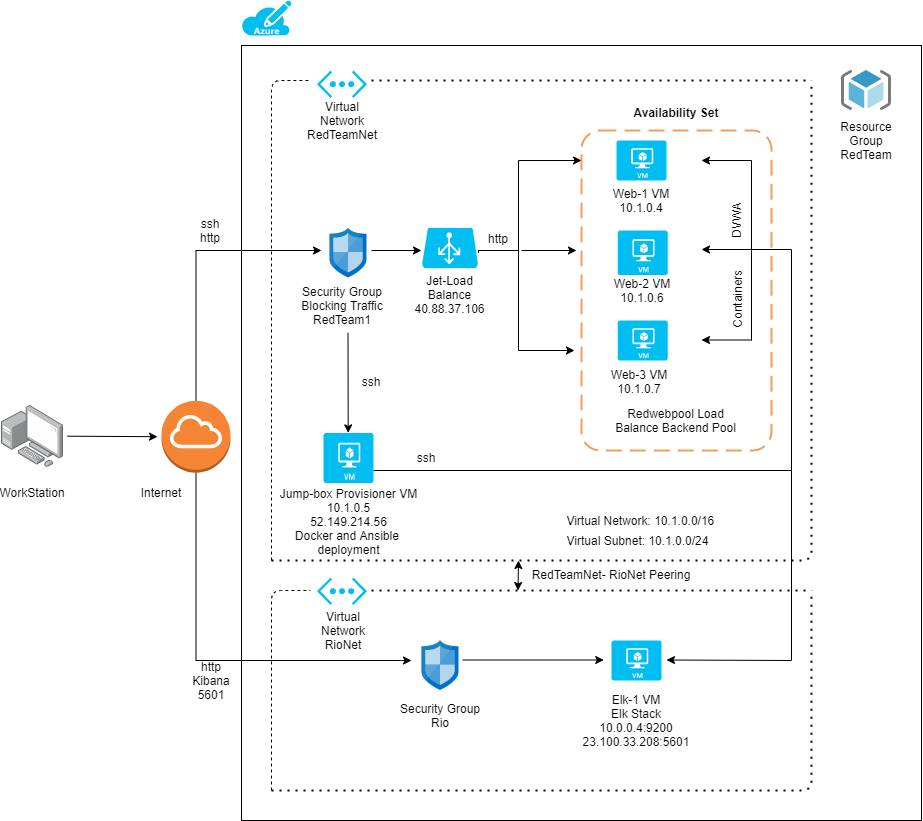

The diagram above was exported from draw.io. Its source (the exported page's mxGraphModel, read from the mxfile embedded in the PNG):
<mxGraphModel dx="2052" dy="1886" grid="1" gridSize="10" guides="1" tooltips="1" connect="1" arrows="1" fold="1" page="1" pageScale="1" pageWidth="827" pageHeight="1169" math="0" shadow="0">
  <root>
    <mxCell id="WIyWlLk6GJQsqaUBKTNV-0" />
    <mxCell id="WIyWlLk6GJQsqaUBKTNV-1" parent="WIyWlLk6GJQsqaUBKTNV-0" />
    <mxCell id="jh_fPcL1FpiytTa3M8dG-35" value="" style="whiteSpace=wrap;html=1;rounded=0;glass=0;gradientColor=#ffffff;" parent="WIyWlLk6GJQsqaUBKTNV-1" vertex="1">
      <mxGeometry x="130" y="25" width="680" height="775" as="geometry" />
    </mxCell>
    <mxCell id="k1Kb16xYHvHJUcnbzEU1-55" value="" style="rounded=1;arcSize=10;dashed=1;strokeColor=#F59D56;fillColor=none;gradientColor=none;dashPattern=8 4;strokeWidth=2;" parent="WIyWlLk6GJQsqaUBKTNV-1" vertex="1">
      <mxGeometry x="470" y="110" width="190" height="320" as="geometry" />
    </mxCell>
    <mxCell id="k1Kb16xYHvHJUcnbzEU1-3" value="" style="points=[];aspect=fixed;html=1;align=center;shadow=0;dashed=0;image;image=img/lib/allied_telesis/computer_and_terminals/Personal_Computer_with_Server.svg;" parent="WIyWlLk6GJQsqaUBKTNV-1" vertex="1">
      <mxGeometry x="-109.99999999999999" y="385" width="62.400000000000006" height="62.400000000000006" as="geometry" />
    </mxCell>
    <mxCell id="k1Kb16xYHvHJUcnbzEU1-40" value="" style="edgeStyle=orthogonalEdgeStyle;rounded=0;orthogonalLoop=1;jettySize=auto;html=1;" parent="WIyWlLk6GJQsqaUBKTNV-1" source="k1Kb16xYHvHJUcnbzEU1-4" edge="1">
      <mxGeometry relative="1" as="geometry">
        <mxPoint x="210" y="230" as="targetPoint" />
        <Array as="points">
          <mxPoint x="85" y="230" />
        </Array>
      </mxGeometry>
    </mxCell>
    <mxCell id="jh_fPcL1FpiytTa3M8dG-27" style="edgeStyle=orthogonalEdgeStyle;rounded=0;orthogonalLoop=1;jettySize=auto;html=1;" parent="WIyWlLk6GJQsqaUBKTNV-1" source="k1Kb16xYHvHJUcnbzEU1-4" edge="1">
      <mxGeometry relative="1" as="geometry">
        <mxPoint x="300" y="640" as="targetPoint" />
        <Array as="points">
          <mxPoint x="85" y="640" />
          <mxPoint x="290" y="640" />
        </Array>
      </mxGeometry>
    </mxCell>
    <mxCell id="k1Kb16xYHvHJUcnbzEU1-4" value="" style="outlineConnect=0;dashed=0;verticalLabelPosition=bottom;verticalAlign=top;align=center;html=1;shape=mxgraph.aws3.internet_gateway;fillColor=#F58534;gradientColor=none;" parent="WIyWlLk6GJQsqaUBKTNV-1" vertex="1">
      <mxGeometry x="50" y="380.2" width="69" height="72" as="geometry" />
    </mxCell>
    <mxCell id="k1Kb16xYHvHJUcnbzEU1-5" value="ssh&lt;br&gt;http" style="text;html=1;strokeColor=none;fillColor=none;align=center;verticalAlign=middle;whiteSpace=wrap;rounded=0;" parent="WIyWlLk6GJQsqaUBKTNV-1" vertex="1">
      <mxGeometry x="79" y="200" width="40" height="20" as="geometry" />
    </mxCell>
    <mxCell id="k1Kb16xYHvHJUcnbzEU1-6" value="Internet" style="text;html=1;strokeColor=none;fillColor=none;align=center;verticalAlign=middle;whiteSpace=wrap;rounded=0;" parent="WIyWlLk6GJQsqaUBKTNV-1" vertex="1">
      <mxGeometry x="29.999999999999993" y="462.4" width="40" height="20" as="geometry" />
    </mxCell>
    <mxCell id="k1Kb16xYHvHJUcnbzEU1-7" value="WorkStation" style="text;html=1;strokeColor=none;fillColor=none;align=center;verticalAlign=middle;whiteSpace=wrap;rounded=0;" parent="WIyWlLk6GJQsqaUBKTNV-1" vertex="1">
      <mxGeometry x="-98.80000000000001" y="462.4" width="40" height="20" as="geometry" />
    </mxCell>
    <mxCell id="k1Kb16xYHvHJUcnbzEU1-15" value="" style="aspect=fixed;html=1;points=[];align=center;image;fontSize=12;image=img/lib/mscae/ResourceGroup.svg;strokeColor=#3333FF;" parent="WIyWlLk6GJQsqaUBKTNV-1" vertex="1">
      <mxGeometry x="730" y="50" width="50" height="40" as="geometry" />
    </mxCell>
    <mxCell id="k1Kb16xYHvHJUcnbzEU1-16" value="" style="verticalLabelPosition=bottom;html=1;verticalAlign=top;align=center;strokeColor=none;fillColor=#00BEF2;shape=mxgraph.azure.virtual_network;pointerEvents=1;" parent="WIyWlLk6GJQsqaUBKTNV-1" vertex="1">
      <mxGeometry x="205.5" y="50" width="50" height="27.500000000000004" as="geometry" />
    </mxCell>
    <mxCell id="k1Kb16xYHvHJUcnbzEU1-18" value="Virtual Network&lt;br&gt;RedTeamNet" style="text;html=1;strokeColor=none;fillColor=none;align=center;verticalAlign=middle;whiteSpace=wrap;rounded=0;" parent="WIyWlLk6GJQsqaUBKTNV-1" vertex="1">
      <mxGeometry x="210.5" y="90" width="40" height="20" as="geometry" />
    </mxCell>
    <mxCell id="k1Kb16xYHvHJUcnbzEU1-19" value="Resource Group RedTeam" style="text;html=1;strokeColor=none;fillColor=none;align=center;verticalAlign=middle;whiteSpace=wrap;rounded=0;" parent="WIyWlLk6GJQsqaUBKTNV-1" vertex="1">
      <mxGeometry x="735" y="110" width="40" height="20" as="geometry" />
    </mxCell>
    <mxCell id="k1Kb16xYHvHJUcnbzEU1-45" style="edgeStyle=orthogonalEdgeStyle;rounded=0;orthogonalLoop=1;jettySize=auto;html=1;" parent="WIyWlLk6GJQsqaUBKTNV-1" edge="1">
      <mxGeometry relative="1" as="geometry">
        <mxPoint x="310" y="230" as="targetPoint" />
        <mxPoint x="260" y="230" as="sourcePoint" />
      </mxGeometry>
    </mxCell>
    <mxCell id="k1Kb16xYHvHJUcnbzEU1-20" value="" style="aspect=fixed;html=1;points=[];align=center;image;fontSize=12;image=img/lib/mscae/Network_Security_Groups_Classic.svg;strokeColor=#3333FF;" parent="WIyWlLk6GJQsqaUBKTNV-1" vertex="1">
      <mxGeometry x="218.5" y="207.5" width="37" height="50" as="geometry" />
    </mxCell>
    <mxCell id="k1Kb16xYHvHJUcnbzEU1-70" style="edgeStyle=orthogonalEdgeStyle;rounded=0;orthogonalLoop=1;jettySize=auto;html=1;" parent="WIyWlLk6GJQsqaUBKTNV-1" source="k1Kb16xYHvHJUcnbzEU1-21" edge="1">
      <mxGeometry relative="1" as="geometry">
        <mxPoint x="590" y="229" as="targetPoint" />
        <Array as="points">
          <mxPoint x="680" y="450" />
          <mxPoint x="680" y="229" />
        </Array>
      </mxGeometry>
    </mxCell>
    <mxCell id="k1Kb16xYHvHJUcnbzEU1-21" value="" style="verticalLabelPosition=bottom;html=1;verticalAlign=top;align=center;strokeColor=none;fillColor=#00BEF2;shape=mxgraph.azure.virtual_machine;" parent="WIyWlLk6GJQsqaUBKTNV-1" vertex="1">
      <mxGeometry x="212" y="412.4" width="50" height="50" as="geometry" />
    </mxCell>
    <mxCell id="k1Kb16xYHvHJUcnbzEU1-22" value="Jump-box Provisioner VM&lt;br&gt;10.1.0.5&lt;br&gt;52.149.214.56&lt;br&gt;Docker and Ansible &lt;br&gt;deployment" style="text;html=1;strokeColor=none;fillColor=none;align=center;verticalAlign=middle;whiteSpace=wrap;rounded=0;" parent="WIyWlLk6GJQsqaUBKTNV-1" vertex="1">
      <mxGeometry x="141.5" y="500" width="191" as="geometry" />
    </mxCell>
    <mxCell id="k1Kb16xYHvHJUcnbzEU1-25" value="Security Group Blocking Traffic RedTeam1" style="text;html=1;strokeColor=none;fillColor=none;align=center;verticalAlign=middle;whiteSpace=wrap;rounded=0;" parent="WIyWlLk6GJQsqaUBKTNV-1" vertex="1">
      <mxGeometry x="187.5" y="280" width="86" height="9" as="geometry" />
    </mxCell>
    <mxCell id="k1Kb16xYHvHJUcnbzEU1-41" value="" style="endArrow=none;dashed=1;html=1;dashPattern=1 3;strokeWidth=2;" parent="WIyWlLk6GJQsqaUBKTNV-1" edge="1">
      <mxGeometry width="50" height="50" relative="1" as="geometry">
        <mxPoint x="260" y="60" as="sourcePoint" />
        <mxPoint x="700" y="60" as="targetPoint" />
        <Array as="points">
          <mxPoint x="260" y="60" />
          <mxPoint x="480" y="60" />
        </Array>
      </mxGeometry>
    </mxCell>
    <mxCell id="k1Kb16xYHvHJUcnbzEU1-42" value="" style="endArrow=none;dashed=1;html=1;entryX=-0.132;entryY=0.364;entryDx=0;entryDy=0;entryPerimeter=0;" parent="WIyWlLk6GJQsqaUBKTNV-1" target="k1Kb16xYHvHJUcnbzEU1-16" edge="1">
      <mxGeometry width="50" height="50" relative="1" as="geometry">
        <mxPoint x="160" y="540" as="sourcePoint" />
        <mxPoint x="200" y="50" as="targetPoint" />
        <Array as="points">
          <mxPoint x="160" y="60" />
        </Array>
      </mxGeometry>
    </mxCell>
    <mxCell id="k1Kb16xYHvHJUcnbzEU1-43" value="" style="endArrow=none;dashed=1;html=1;dashPattern=1 3;strokeWidth=2;rounded=1;" parent="WIyWlLk6GJQsqaUBKTNV-1" edge="1">
      <mxGeometry width="50" height="50" relative="1" as="geometry">
        <mxPoint x="160" y="540" as="sourcePoint" />
        <mxPoint x="700" y="60" as="targetPoint" />
        <Array as="points">
          <mxPoint x="380" y="540" />
          <mxPoint x="700" y="540" />
          <mxPoint x="700" y="270" />
        </Array>
      </mxGeometry>
    </mxCell>
    <mxCell id="k1Kb16xYHvHJUcnbzEU1-58" value="" style="edgeStyle=orthogonalEdgeStyle;rounded=0;orthogonalLoop=1;jettySize=auto;html=1;" parent="WIyWlLk6GJQsqaUBKTNV-1" source="k1Kb16xYHvHJUcnbzEU1-44" target="k1Kb16xYHvHJUcnbzEU1-55" edge="1">
      <mxGeometry relative="1" as="geometry">
        <Array as="points">
          <mxPoint x="407" y="230" />
          <mxPoint x="407" y="140" />
        </Array>
        <mxPoint x="339" y="230" as="sourcePoint" />
      </mxGeometry>
    </mxCell>
    <mxCell id="u55FI8Tgb2vY208Y4A09-9" style="edgeStyle=orthogonalEdgeStyle;rounded=0;orthogonalLoop=1;jettySize=auto;html=1;exitX=0.955;exitY=0.5;exitDx=0;exitDy=0;exitPerimeter=0;" parent="WIyWlLk6GJQsqaUBKTNV-1" edge="1">
      <mxGeometry relative="1" as="geometry">
        <mxPoint x="366.98" y="232.5" as="sourcePoint" />
        <mxPoint x="463" y="330" as="targetPoint" />
        <Array as="points">
          <mxPoint x="367" y="230" />
          <mxPoint x="407" y="230" />
          <mxPoint x="407" y="330" />
        </Array>
      </mxGeometry>
    </mxCell>
    <mxCell id="k1Kb16xYHvHJUcnbzEU1-46" value="Jet-Load Balance&lt;br&gt;40.88.37.106" style="text;html=1;strokeColor=none;fillColor=none;align=center;verticalAlign=middle;whiteSpace=wrap;rounded=0;" parent="WIyWlLk6GJQsqaUBKTNV-1" vertex="1">
      <mxGeometry x="295.25" y="254.5" width="86.5" height="38" as="geometry" />
    </mxCell>
    <mxCell id="k1Kb16xYHvHJUcnbzEU1-48" value="" style="verticalLabelPosition=bottom;html=1;verticalAlign=top;align=center;strokeColor=none;fillColor=#00BEF2;shape=mxgraph.azure.virtual_machine;" parent="WIyWlLk6GJQsqaUBKTNV-1" vertex="1">
      <mxGeometry x="506.13" y="210" width="50" height="44.5" as="geometry" />
    </mxCell>
    <mxCell id="k1Kb16xYHvHJUcnbzEU1-49" value="" style="verticalLabelPosition=bottom;html=1;verticalAlign=top;align=center;strokeColor=none;fillColor=#00BEF2;shape=mxgraph.azure.virtual_machine;" parent="WIyWlLk6GJQsqaUBKTNV-1" vertex="1">
      <mxGeometry x="505" y="120" width="50" height="40" as="geometry" />
    </mxCell>
    <mxCell id="k1Kb16xYHvHJUcnbzEU1-50" value="Web-1 VM&lt;br&gt;10.1.0.4" style="text;html=1;strokeColor=none;fillColor=none;align=center;verticalAlign=middle;whiteSpace=wrap;rounded=0;" parent="WIyWlLk6GJQsqaUBKTNV-1" vertex="1">
      <mxGeometry x="497" y="170" width="66" height="20" as="geometry" />
    </mxCell>
    <mxCell id="k1Kb16xYHvHJUcnbzEU1-52" value="Web-2 VM&lt;br&gt;10.1.0.6" style="text;html=1;strokeColor=none;fillColor=none;align=center;verticalAlign=middle;whiteSpace=wrap;rounded=0;" parent="WIyWlLk6GJQsqaUBKTNV-1" vertex="1">
      <mxGeometry x="498.26" y="260" width="65.75" height="20" as="geometry" />
    </mxCell>
    <mxCell id="k1Kb16xYHvHJUcnbzEU1-56" value="Availability Set" style="text;align=center;fontStyle=1;verticalAlign=middle;spacingLeft=3;spacingRight=3;strokeColor=none;rotatable=0;points=[[0,0.5],[1,0.5]];portConstraint=eastwest;" parent="WIyWlLk6GJQsqaUBKTNV-1" vertex="1">
      <mxGeometry x="525" y="80" width="80" height="23" as="geometry" />
    </mxCell>
    <mxCell id="k1Kb16xYHvHJUcnbzEU1-90" value="ssh" style="text;html=1;strokeColor=none;fillColor=none;align=center;verticalAlign=middle;whiteSpace=wrap;rounded=0;" parent="WIyWlLk6GJQsqaUBKTNV-1" vertex="1">
      <mxGeometry x="240" y="351.2" width="40" height="20" as="geometry" />
    </mxCell>
    <mxCell id="k1Kb16xYHvHJUcnbzEU1-91" value="http" style="text;html=1;strokeColor=none;fillColor=none;align=center;verticalAlign=middle;whiteSpace=wrap;rounded=0;" parent="WIyWlLk6GJQsqaUBKTNV-1" vertex="1">
      <mxGeometry x="366.5" y="207.5" width="40" height="20" as="geometry" />
    </mxCell>
    <mxCell id="k1Kb16xYHvHJUcnbzEU1-92" value="ssh" style="text;html=1;strokeColor=none;fillColor=none;align=center;verticalAlign=middle;whiteSpace=wrap;rounded=0;" parent="WIyWlLk6GJQsqaUBKTNV-1" vertex="1">
      <mxGeometry x="295.25" y="427.4" width="40" height="20" as="geometry" />
    </mxCell>
    <mxCell id="u55FI8Tgb2vY208Y4A09-0" value="" style="verticalLabelPosition=bottom;html=1;verticalAlign=top;align=center;strokeColor=none;fillColor=#00BEF2;shape=mxgraph.azure.azure_subscription;" parent="WIyWlLk6GJQsqaUBKTNV-1" vertex="1">
      <mxGeometry x="130" y="-20" width="50" height="35" as="geometry" />
    </mxCell>
    <mxCell id="u55FI8Tgb2vY208Y4A09-6" value="" style="verticalLabelPosition=bottom;html=1;verticalAlign=top;align=center;strokeColor=none;fillColor=#00BEF2;shape=mxgraph.azure.virtual_machine;" parent="WIyWlLk6GJQsqaUBKTNV-1" vertex="1">
      <mxGeometry x="506.13" y="300" width="50" height="40" as="geometry" />
    </mxCell>
    <mxCell id="u55FI8Tgb2vY208Y4A09-7" value="Web-3 VM&lt;br&gt;10.1.0.7" style="text;html=1;strokeColor=none;fillColor=none;align=center;verticalAlign=middle;whiteSpace=wrap;rounded=0;" parent="WIyWlLk6GJQsqaUBKTNV-1" vertex="1">
      <mxGeometry x="498.26" y="351.2" width="60" height="20" as="geometry" />
    </mxCell>
    <mxCell id="u55FI8Tgb2vY208Y4A09-15" value="Redwebpool Load Balance Backend Pool&lt;br&gt;" style="text;html=1;strokeColor=none;fillColor=none;align=center;verticalAlign=middle;whiteSpace=wrap;rounded=0;" parent="WIyWlLk6GJQsqaUBKTNV-1" vertex="1">
      <mxGeometry x="498.88" y="395" width="131.12" height="10" as="geometry" />
    </mxCell>
    <mxCell id="u55FI8Tgb2vY208Y4A09-18" value="DVWA" style="text;html=1;strokeColor=none;fillColor=none;align=center;verticalAlign=middle;whiteSpace=wrap;rounded=0;rotation=-90;" parent="WIyWlLk6GJQsqaUBKTNV-1" vertex="1">
      <mxGeometry x="605" y="190" width="40" height="20" as="geometry" />
    </mxCell>
    <mxCell id="u55FI8Tgb2vY208Y4A09-22" value="" style="endArrow=classic;html=1;" parent="WIyWlLk6GJQsqaUBKTNV-1" edge="1">
      <mxGeometry width="50" height="50" relative="1" as="geometry">
        <mxPoint x="640" y="319.5" as="sourcePoint" />
        <mxPoint x="590" y="319.5" as="targetPoint" />
      </mxGeometry>
    </mxCell>
    <mxCell id="u55FI8Tgb2vY208Y4A09-23" value="" style="endArrow=classic;html=1;" parent="WIyWlLk6GJQsqaUBKTNV-1" edge="1">
      <mxGeometry width="50" height="50" relative="1" as="geometry">
        <mxPoint x="640" y="140" as="sourcePoint" />
        <mxPoint x="590" y="140" as="targetPoint" />
      </mxGeometry>
    </mxCell>
    <mxCell id="u55FI8Tgb2vY208Y4A09-24" value="" style="endArrow=none;html=1;" parent="WIyWlLk6GJQsqaUBKTNV-1" edge="1">
      <mxGeometry width="50" height="50" relative="1" as="geometry">
        <mxPoint x="640" y="230" as="sourcePoint" />
        <mxPoint x="640" y="140" as="targetPoint" />
        <Array as="points" />
      </mxGeometry>
    </mxCell>
    <mxCell id="u55FI8Tgb2vY208Y4A09-25" value="" style="endArrow=none;html=1;" parent="WIyWlLk6GJQsqaUBKTNV-1" edge="1">
      <mxGeometry width="50" height="50" relative="1" as="geometry">
        <mxPoint x="640" y="320" as="sourcePoint" />
        <mxPoint x="640" y="230" as="targetPoint" />
      </mxGeometry>
    </mxCell>
    <mxCell id="u55FI8Tgb2vY208Y4A09-31" value="" style="endArrow=classic;html=1;" parent="WIyWlLk6GJQsqaUBKTNV-1" edge="1">
      <mxGeometry width="50" height="50" relative="1" as="geometry">
        <mxPoint x="410" y="230" as="sourcePoint" />
        <mxPoint x="465" y="230" as="targetPoint" />
      </mxGeometry>
    </mxCell>
    <mxCell id="u55FI8Tgb2vY208Y4A09-37" value="Virtual Network: 10.1.0.0/16&amp;nbsp;" style="text;html=1;strokeColor=none;fillColor=none;align=center;verticalAlign=middle;whiteSpace=wrap;rounded=0;" parent="WIyWlLk6GJQsqaUBKTNV-1" vertex="1">
      <mxGeometry x="446.14" y="490" width="170" height="20" as="geometry" />
    </mxCell>
    <mxCell id="u55FI8Tgb2vY208Y4A09-39" value="Virtual Subnet: 10.1.0.0/24" style="text;html=1;strokeColor=none;fillColor=none;align=center;verticalAlign=middle;whiteSpace=wrap;rounded=0;" parent="WIyWlLk6GJQsqaUBKTNV-1" vertex="1">
      <mxGeometry x="446.14" y="510" width="160.75" height="20" as="geometry" />
    </mxCell>
    <mxCell id="IKN0BRyf_dSVqrvnbr-o-1" value="Containers" style="text;html=1;strokeColor=none;fillColor=none;align=center;verticalAlign=middle;whiteSpace=wrap;rounded=0;rotation=-90;" parent="WIyWlLk6GJQsqaUBKTNV-1" vertex="1">
      <mxGeometry x="605" y="268.5" width="40" height="20" as="geometry" />
    </mxCell>
    <mxCell id="k1Kb16xYHvHJUcnbzEU1-44" value="" style="verticalLabelPosition=bottom;html=1;verticalAlign=top;align=center;strokeColor=none;fillColor=#00BEF2;shape=mxgraph.azure.azure_load_balancer;" parent="WIyWlLk6GJQsqaUBKTNV-1" vertex="1">
      <mxGeometry x="310.5" y="207.5" width="56" height="40" as="geometry" />
    </mxCell>
    <mxCell id="jh_fPcL1FpiytTa3M8dG-4" value="" style="endArrow=none;dashed=1;html=1;dashPattern=1 3;strokeWidth=2;" parent="WIyWlLk6GJQsqaUBKTNV-1" edge="1">
      <mxGeometry width="50" height="50" relative="1" as="geometry">
        <mxPoint x="260" y="570" as="sourcePoint" />
        <mxPoint x="700" y="570" as="targetPoint" />
        <Array as="points">
          <mxPoint x="260" y="570" />
          <mxPoint x="480" y="570" />
        </Array>
      </mxGeometry>
    </mxCell>
    <mxCell id="jh_fPcL1FpiytTa3M8dG-5" value="" style="endArrow=none;dashed=1;html=1;dashPattern=1 3;strokeWidth=2;" parent="WIyWlLk6GJQsqaUBKTNV-1" edge="1">
      <mxGeometry width="50" height="50" relative="1" as="geometry">
        <mxPoint x="160" y="770" as="sourcePoint" />
        <mxPoint x="700" y="570" as="targetPoint" />
        <Array as="points">
          <mxPoint x="700" y="770" />
        </Array>
      </mxGeometry>
    </mxCell>
    <mxCell id="jh_fPcL1FpiytTa3M8dG-6" value="" style="endArrow=none;dashed=1;html=1;entryX=-0.132;entryY=0.364;entryDx=0;entryDy=0;entryPerimeter=0;" parent="WIyWlLk6GJQsqaUBKTNV-1" edge="1">
      <mxGeometry width="50" height="50" relative="1" as="geometry">
        <mxPoint x="160" y="770" as="sourcePoint" />
        <mxPoint x="198.9000000000001" y="570.01" as="targetPoint" />
        <Array as="points">
          <mxPoint x="160" y="570" />
        </Array>
      </mxGeometry>
    </mxCell>
    <mxCell id="jh_fPcL1FpiytTa3M8dG-8" value="" style="verticalLabelPosition=bottom;html=1;verticalAlign=top;align=center;strokeColor=none;fillColor=#00BEF2;shape=mxgraph.azure.virtual_network;pointerEvents=1;" parent="WIyWlLk6GJQsqaUBKTNV-1" vertex="1">
      <mxGeometry x="205.5" y="557" width="50" height="27.500000000000004" as="geometry" />
    </mxCell>
    <mxCell id="jh_fPcL1FpiytTa3M8dG-9" value="Virtual Network&lt;br&gt;RioNet" style="text;html=1;strokeColor=none;fillColor=none;align=center;verticalAlign=middle;whiteSpace=wrap;rounded=0;" parent="WIyWlLk6GJQsqaUBKTNV-1" vertex="1">
      <mxGeometry x="212" y="600" width="40" height="20" as="geometry" />
    </mxCell>
    <mxCell id="jh_fPcL1FpiytTa3M8dG-17" style="edgeStyle=orthogonalEdgeStyle;rounded=0;orthogonalLoop=1;jettySize=auto;html=1;" parent="WIyWlLk6GJQsqaUBKTNV-1" edge="1">
      <mxGeometry relative="1" as="geometry">
        <mxPoint x="492.26" y="639.5" as="targetPoint" />
        <mxPoint x="351.26" y="639.5" as="sourcePoint" />
      </mxGeometry>
    </mxCell>
    <mxCell id="jh_fPcL1FpiytTa3M8dG-10" value="" style="verticalLabelPosition=bottom;html=1;verticalAlign=top;align=center;strokeColor=none;fillColor=#00BEF2;shape=mxgraph.azure.virtual_machine;" parent="WIyWlLk6GJQsqaUBKTNV-1" vertex="1">
      <mxGeometry x="500" y="620" width="50" height="40" as="geometry" />
    </mxCell>
    <mxCell id="jh_fPcL1FpiytTa3M8dG-11" value="Elk-1 VM&lt;br&gt;Elk Stack&lt;br&gt;10.0.0.4:9200&lt;br&gt;23.100.33.208:5601&lt;br&gt;" style="text;html=1;strokeColor=none;fillColor=none;align=center;verticalAlign=middle;whiteSpace=wrap;rounded=0;" parent="WIyWlLk6GJQsqaUBKTNV-1" vertex="1">
      <mxGeometry x="492.26" y="690" width="66" height="20" as="geometry" />
    </mxCell>
    <mxCell id="jh_fPcL1FpiytTa3M8dG-12" value="" style="aspect=fixed;html=1;points=[];align=center;image;fontSize=12;image=img/lib/mscae/Network_Security_Groups_Classic.svg;strokeColor=#3333FF;" parent="WIyWlLk6GJQsqaUBKTNV-1" vertex="1">
      <mxGeometry x="310.5" y="620" width="37" height="50" as="geometry" />
    </mxCell>
    <mxCell id="jh_fPcL1FpiytTa3M8dG-14" value="Security Group Rio&lt;br&gt;" style="text;html=1;strokeColor=none;fillColor=none;align=center;verticalAlign=middle;whiteSpace=wrap;rounded=0;" parent="WIyWlLk6GJQsqaUBKTNV-1" vertex="1">
      <mxGeometry x="286" y="690" width="86" height="9" as="geometry" />
    </mxCell>
    <mxCell id="jh_fPcL1FpiytTa3M8dG-18" value="" style="endArrow=none;html=1;" parent="WIyWlLk6GJQsqaUBKTNV-1" edge="1">
      <mxGeometry width="50" height="50" relative="1" as="geometry">
        <mxPoint x="680" y="640" as="sourcePoint" />
        <mxPoint x="680" y="450" as="targetPoint" />
      </mxGeometry>
    </mxCell>
    <mxCell id="jh_fPcL1FpiytTa3M8dG-23" value="" style="endArrow=classic;html=1;" parent="WIyWlLk6GJQsqaUBKTNV-1" edge="1">
      <mxGeometry width="50" height="50" relative="1" as="geometry">
        <mxPoint x="680" y="640" as="sourcePoint" />
        <mxPoint x="555" y="639.5" as="targetPoint" />
      </mxGeometry>
    </mxCell>
    <mxCell id="jh_fPcL1FpiytTa3M8dG-24" value="" style="endArrow=classic;startArrow=classic;html=1;" parent="WIyWlLk6GJQsqaUBKTNV-1" edge="1">
      <mxGeometry width="50" height="50" relative="1" as="geometry">
        <mxPoint x="406.5" y="570" as="sourcePoint" />
        <mxPoint x="407" y="540" as="targetPoint" />
      </mxGeometry>
    </mxCell>
    <mxCell id="jh_fPcL1FpiytTa3M8dG-25" value="RedTeamNet- RioNet Peering" style="text;html=1;strokeColor=none;fillColor=none;align=center;verticalAlign=middle;whiteSpace=wrap;rounded=0;" parent="WIyWlLk6GJQsqaUBKTNV-1" vertex="1">
      <mxGeometry x="406.5" y="544" width="186" height="20" as="geometry" />
    </mxCell>
    <mxCell id="jh_fPcL1FpiytTa3M8dG-33" value="" style="endArrow=classic;html=1;entryX=0;entryY=0.5;entryDx=0;entryDy=0;entryPerimeter=0;" parent="WIyWlLk6GJQsqaUBKTNV-1" edge="1">
      <mxGeometry width="50" height="50" relative="1" as="geometry">
        <mxPoint x="-44" y="415.7" as="sourcePoint" />
        <mxPoint x="46" y="416.20000000000005" as="targetPoint" />
      </mxGeometry>
    </mxCell>
    <mxCell id="jh_fPcL1FpiytTa3M8dG-37" value="" style="endArrow=classic;html=1;" parent="WIyWlLk6GJQsqaUBKTNV-1" edge="1">
      <mxGeometry width="50" height="50" relative="1" as="geometry">
        <mxPoint x="236.5" y="312.4" as="sourcePoint" />
        <mxPoint x="236.7" y="412.4" as="targetPoint" />
      </mxGeometry>
    </mxCell>
    <mxCell id="jh_fPcL1FpiytTa3M8dG-38" value="http&lt;br&gt;Kibana 5601" style="text;html=1;strokeColor=none;fillColor=none;align=center;verticalAlign=middle;whiteSpace=wrap;rounded=0;" parent="WIyWlLk6GJQsqaUBKTNV-1" vertex="1">
      <mxGeometry x="80" y="650" width="40" height="20" as="geometry" />
    </mxCell>
  </root>
</mxGraphModel>